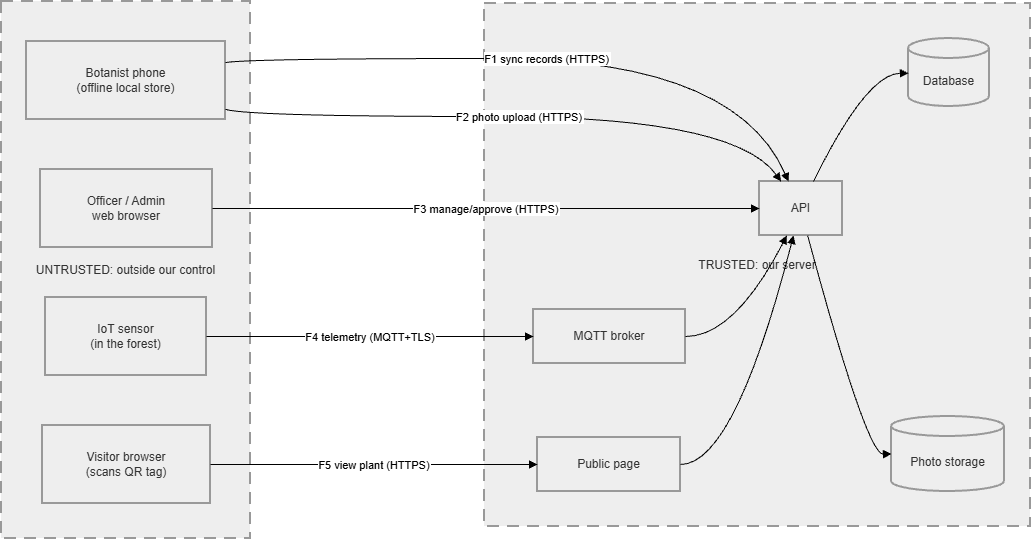

The diagram above was exported from draw.io. Its source (the exported page's mxGraphModel, read from the mxfile embedded in the PNG):
<mxGraphModel dx="1030" dy="562" grid="1" gridSize="10" guides="1" tooltips="1" connect="1" arrows="1" fold="1" page="1" pageScale="1" pageWidth="827" pageHeight="1169" math="0" shadow="0">
  <root>
    <mxCell id="0" />
    <mxCell id="1" parent="0" />
    <mxCell id="wCslJDtQklt1h59Hpq7t-1" parent="1" style="whiteSpace=wrap;strokeWidth=2;fillColor=light-dark(#eeeeee,#1f2020);strokeColor=light-dark(#999999,#cccccc);fontColor=light-dark(#333333,#cccccc);dashed=1;dashPattern=6 4;" value="TRUSTED: our server" vertex="1">
      <mxGeometry height="523" width="546" x="503" y="22" as="geometry" />
    </mxCell>
    <mxCell id="wCslJDtQklt1h59Hpq7t-2" parent="1" style="whiteSpace=wrap;strokeWidth=2;fillColor=light-dark(#eeeeee,#1f2020);strokeColor=light-dark(#999999,#cccccc);fontColor=light-dark(#333333,#cccccc);dashed=1;dashPattern=6 4;" value="UNTRUSTED: outside our control" vertex="1">
      <mxGeometry height="537" width="249" x="20" y="20" as="geometry" />
    </mxCell>
    <mxCell id="wCslJDtQklt1h59Hpq7t-3" parent="1" style="whiteSpace=wrap;strokeWidth=2;fillColor=light-dark(#eeeeee,#1f2020);strokeColor=light-dark(#999999,#cccccc);fontColor=light-dark(#333333,#cccccc);" value="Botanist phone&#10;(offline local store)" vertex="1">
      <mxGeometry height="78" width="199" x="45" y="60" as="geometry" />
    </mxCell>
    <mxCell id="wCslJDtQklt1h59Hpq7t-4" parent="1" style="whiteSpace=wrap;strokeWidth=2;fillColor=light-dark(#eeeeee,#1f2020);strokeColor=light-dark(#999999,#cccccc);fontColor=light-dark(#333333,#cccccc);" value="Officer / Admin&#10;web browser" vertex="1">
      <mxGeometry height="78" width="172" x="59" y="188" as="geometry" />
    </mxCell>
    <mxCell id="wCslJDtQklt1h59Hpq7t-5" parent="1" style="whiteSpace=wrap;strokeWidth=2;fillColor=light-dark(#eeeeee,#1f2020);strokeColor=light-dark(#999999,#cccccc);fontColor=light-dark(#333333,#cccccc);" value="IoT sensor&#10;(in the forest)" vertex="1">
      <mxGeometry height="78" width="161" x="64" y="316" as="geometry" />
    </mxCell>
    <mxCell id="wCslJDtQklt1h59Hpq7t-6" parent="1" style="whiteSpace=wrap;strokeWidth=2;fillColor=light-dark(#eeeeee,#1f2020);strokeColor=light-dark(#999999,#cccccc);fontColor=light-dark(#333333,#cccccc);" value="Visitor browser&#10;(scans QR tag)" vertex="1">
      <mxGeometry height="78" width="168" x="61" y="444" as="geometry" />
    </mxCell>
    <mxCell id="wCslJDtQklt1h59Hpq7t-7" parent="1" style="whiteSpace=wrap;strokeWidth=2;fillColor=light-dark(#eeeeee,#1f2020);strokeColor=light-dark(#999999,#cccccc);fontColor=light-dark(#333333,#cccccc);" value="Public page" vertex="1">
      <mxGeometry height="54" width="143" x="556" y="456" as="geometry" />
    </mxCell>
    <mxCell id="wCslJDtQklt1h59Hpq7t-8" parent="1" style="whiteSpace=wrap;strokeWidth=2;fillColor=light-dark(#eeeeee,#1f2020);strokeColor=light-dark(#999999,#cccccc);fontColor=light-dark(#333333,#cccccc);" value="API" vertex="1">
      <mxGeometry height="54" width="83" x="778" y="200" as="geometry" />
    </mxCell>
    <mxCell id="wCslJDtQklt1h59Hpq7t-9" parent="1" style="whiteSpace=wrap;strokeWidth=2;fillColor=light-dark(#eeeeee,#1f2020);strokeColor=light-dark(#999999,#cccccc);fontColor=light-dark(#333333,#cccccc);" value="MQTT broker" vertex="1">
      <mxGeometry height="54" width="152" x="552" y="328" as="geometry" />
    </mxCell>
    <mxCell id="wCslJDtQklt1h59Hpq7t-10" parent="1" style="shape=cylinder3;boundedLbl=1;backgroundOutline=1;size=10;strokeWidth=2;whiteSpace=wrap;fillColor=light-dark(#eeeeee,#1f2020);strokeColor=light-dark(#999999,#cccccc);fontColor=light-dark(#333333,#cccccc);" value="Database" vertex="1">
      <mxGeometry height="68" width="81" x="927" y="57" as="geometry" />
    </mxCell>
    <mxCell id="wCslJDtQklt1h59Hpq7t-11" parent="1" style="shape=cylinder3;boundedLbl=1;backgroundOutline=1;size=10;strokeWidth=2;whiteSpace=wrap;fillColor=light-dark(#eeeeee,#1f2020);strokeColor=light-dark(#999999,#cccccc);fontColor=light-dark(#333333,#cccccc);" value="Photo storage" vertex="1">
      <mxGeometry height="75" width="113" x="910" y="435" as="geometry" />
    </mxCell>
    <mxCell id="wCslJDtQklt1h59Hpq7t-12" edge="1" parent="1" source="wCslJDtQklt1h59Hpq7t-3" style="curved=1;startArrow=none;endArrow=block;exitX=1;exitY=0.27;entryX=0.35;entryY=0;rounded=0;" target="wCslJDtQklt1h59Hpq7t-8" value="F1 sync records (HTTPS)">
      <mxGeometry relative="1" as="geometry">
        <Array as="points">
          <mxPoint x="269" y="77" />
          <mxPoint x="753" y="77" />
        </Array>
      </mxGeometry>
    </mxCell>
    <mxCell id="wCslJDtQklt1h59Hpq7t-13" edge="1" parent="1" source="wCslJDtQklt1h59Hpq7t-3" style="curved=1;startArrow=none;endArrow=block;exitX=1;exitY=0.87;entryX=0.26;entryY=0;rounded=0;" target="wCslJDtQklt1h59Hpq7t-8" value="F2 photo upload (HTTPS)">
      <mxGeometry relative="1" as="geometry">
        <Array as="points">
          <mxPoint x="269" y="135" />
          <mxPoint x="753" y="135" />
        </Array>
      </mxGeometry>
    </mxCell>
    <mxCell id="wCslJDtQklt1h59Hpq7t-14" edge="1" parent="1" source="wCslJDtQklt1h59Hpq7t-4" style="curved=1;startArrow=none;endArrow=block;exitX=1;exitY=0.5;entryX=0;entryY=0.5;rounded=0;" target="wCslJDtQklt1h59Hpq7t-8" value="F3 manage/approve (HTTPS)">
      <mxGeometry relative="1" as="geometry">
        <Array as="points" />
      </mxGeometry>
    </mxCell>
    <mxCell id="wCslJDtQklt1h59Hpq7t-15" edge="1" parent="1" source="wCslJDtQklt1h59Hpq7t-5" style="curved=1;startArrow=none;endArrow=block;exitX=1;exitY=0.5;entryX=0;entryY=0.5;rounded=0;" target="wCslJDtQklt1h59Hpq7t-9" value="F4 telemetry (MQTT+TLS)">
      <mxGeometry relative="1" as="geometry">
        <Array as="points" />
      </mxGeometry>
    </mxCell>
    <mxCell id="wCslJDtQklt1h59Hpq7t-16" edge="1" parent="1" source="wCslJDtQklt1h59Hpq7t-9" style="curved=1;startArrow=none;endArrow=block;exitX=1;exitY=0.5;entryX=0.33;entryY=1;rounded=0;" target="wCslJDtQklt1h59Hpq7t-8" value="">
      <mxGeometry relative="1" as="geometry">
        <Array as="points">
          <mxPoint x="753" y="355" />
        </Array>
      </mxGeometry>
    </mxCell>
    <mxCell id="wCslJDtQklt1h59Hpq7t-17" edge="1" parent="1" source="wCslJDtQklt1h59Hpq7t-6" style="curved=1;startArrow=none;endArrow=block;exitX=1;exitY=0.5;entryX=0;entryY=0.5;rounded=0;" target="wCslJDtQklt1h59Hpq7t-7" value="F5 view plant (HTTPS)">
      <mxGeometry relative="1" as="geometry">
        <Array as="points" />
      </mxGeometry>
    </mxCell>
    <mxCell id="wCslJDtQklt1h59Hpq7t-18" edge="1" parent="1" source="wCslJDtQklt1h59Hpq7t-7" style="curved=1;startArrow=none;endArrow=block;exitX=1;exitY=0.5;entryX=0.41;entryY=1;rounded=0;" target="wCslJDtQklt1h59Hpq7t-8" value="">
      <mxGeometry relative="1" as="geometry">
        <Array as="points">
          <mxPoint x="753" y="483" />
        </Array>
      </mxGeometry>
    </mxCell>
    <mxCell id="wCslJDtQklt1h59Hpq7t-19" edge="1" parent="1" source="wCslJDtQklt1h59Hpq7t-8" style="curved=1;startArrow=none;endArrow=block;exitX=0.65;exitY=0;entryX=0;entryY=0.51;rounded=0;" target="wCslJDtQklt1h59Hpq7t-10" value="">
      <mxGeometry relative="1" as="geometry">
        <Array as="points">
          <mxPoint x="885" y="92" />
        </Array>
      </mxGeometry>
    </mxCell>
    <mxCell id="wCslJDtQklt1h59Hpq7t-20" edge="1" parent="1" source="wCslJDtQklt1h59Hpq7t-8" style="curved=1;startArrow=none;endArrow=block;exitX=0.58;exitY=1;entryX=0;entryY=0.5;rounded=0;" target="wCslJDtQklt1h59Hpq7t-11" value="">
      <mxGeometry relative="1" as="geometry">
        <Array as="points">
          <mxPoint x="885" y="473" />
        </Array>
      </mxGeometry>
    </mxCell>
  </root>
</mxGraphModel>